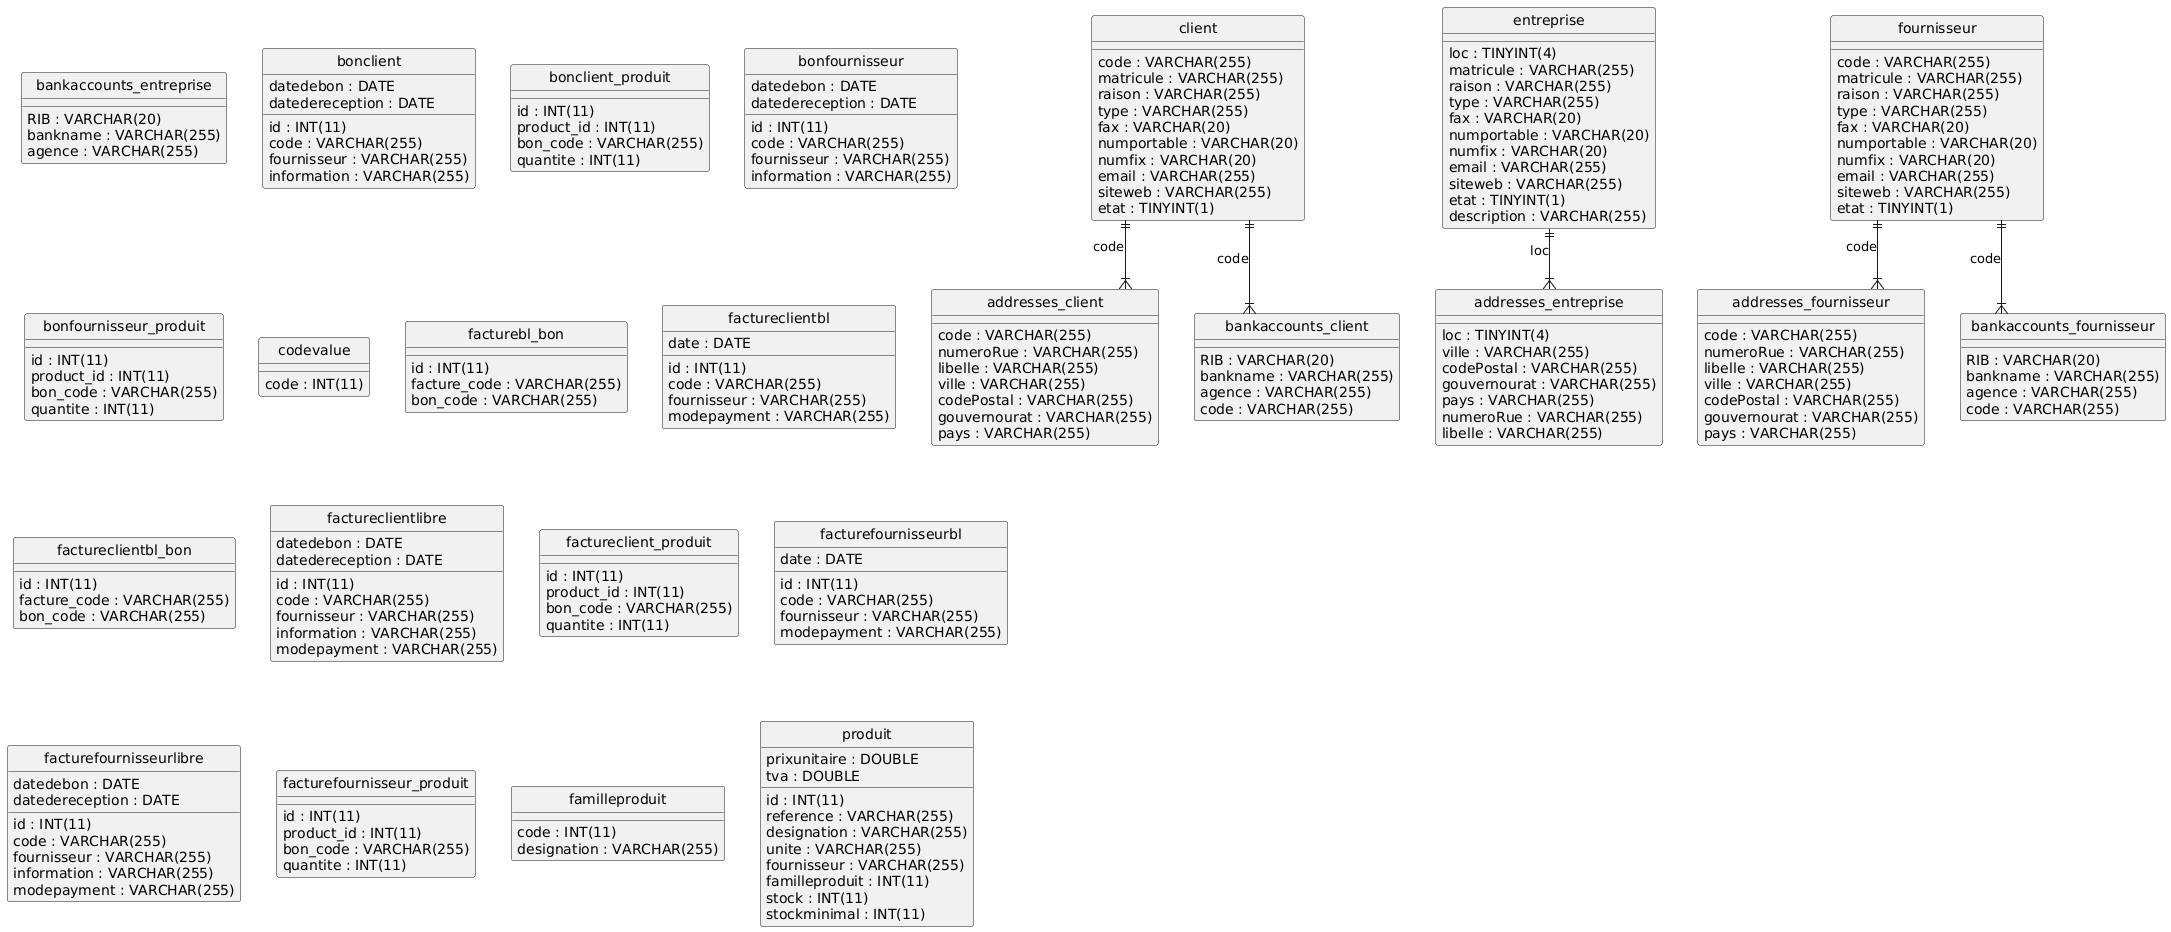

The diagram above was rendered by PlantUML. Its source (embedded in the PNG):
@startuml
hide circle
skinparam linetype ortho

entity "addresses_client" as addresses_client {
  code : VARCHAR(255)
  numeroRue : VARCHAR(255)
  libelle : VARCHAR(255)
  ville : VARCHAR(255)
  codePostal : VARCHAR(255)
  gouvernourat : VARCHAR(255)
  pays : VARCHAR(255)
}

entity "addresses_entreprise" as addresses_entreprise {
  loc : TINYINT(4)
  ville : VARCHAR(255)
  codePostal : VARCHAR(255)
  gouvernourat : VARCHAR(255)
  pays : VARCHAR(255)
  numeroRue : VARCHAR(255)
  libelle : VARCHAR(255)
}

entity "addresses_fournisseur" as addresses_fournisseur {
  code : VARCHAR(255)
  numeroRue : VARCHAR(255)
  libelle : VARCHAR(255)
  ville : VARCHAR(255)
  codePostal : VARCHAR(255)
  gouvernourat : VARCHAR(255)
  pays : VARCHAR(255)
}

entity "bankaccounts_client" as bankaccounts_client {
  RIB : VARCHAR(20)
  bankname : VARCHAR(255)
  agence : VARCHAR(255)
  code : VARCHAR(255)
}

entity "bankaccounts_entreprise" as bankaccounts_entreprise {
  RIB : VARCHAR(20)
  bankname : VARCHAR(255)
  agence : VARCHAR(255)
}

entity "bankaccounts_fournisseur" as bankaccounts_fournisseur {
  RIB : VARCHAR(20)
  bankname : VARCHAR(255)
  agence : VARCHAR(255)
  code : VARCHAR(255)
}

entity "bonclient" as bonclient {
  id : INT(11)
  code : VARCHAR(255)
  fournisseur : VARCHAR(255)
  datedebon : DATE
  datedereception : DATE
  information : VARCHAR(255)
}

entity "bonclient_produit" as bonclient_produit {
  id : INT(11)
  product_id : INT(11)
  bon_code : VARCHAR(255)
  quantite : INT(11)
}

entity "bonfournisseur" as bonfournisseur {
  id : INT(11)
  code : VARCHAR(255)
  fournisseur : VARCHAR(255)
  datedebon : DATE
  datedereception : DATE
  information : VARCHAR(255)
}

entity "bonfournisseur_produit" as bonfournisseur_produit {
  id : INT(11)
  product_id : INT(11)
  bon_code : VARCHAR(255)
  quantite : INT(11)
}

entity "client" as client {
  code : VARCHAR(255)
  matricule : VARCHAR(255)
  raison : VARCHAR(255)
  type : VARCHAR(255)
  fax : VARCHAR(20)
  numportable : VARCHAR(20)
  numfix : VARCHAR(20)
  email : VARCHAR(255)
  siteweb : VARCHAR(255)
  etat : TINYINT(1)
}

entity "codevalue" as codevalue {
  code : INT(11)
}

entity "entreprise" as entreprise {
  loc : TINYINT(4)
  matricule : VARCHAR(255)
  raison : VARCHAR(255)
  type : VARCHAR(255)
  fax : VARCHAR(20)
  numportable : VARCHAR(20)
  numfix : VARCHAR(20)
  email : VARCHAR(255)
  siteweb : VARCHAR(255)
  etat : TINYINT(1)
  description : VARCHAR(255)
}

entity "facturebl_bon" as facturebl_bon {
  id : INT(11)
  facture_code : VARCHAR(255)
  bon_code : VARCHAR(255)
}

entity "factureclientbl" as factureclientbl {
  id : INT(11)
  code : VARCHAR(255)
  date : DATE
  fournisseur : VARCHAR(255)
  modepayment : VARCHAR(255)
}

entity "factureclientbl_bon" as factureclientbl_bon {
  id : INT(11)
  facture_code : VARCHAR(255)
  bon_code : VARCHAR(255)
}

entity "factureclientlibre" as factureclientlibre {
  id : INT(11)
  code : VARCHAR(255)
  fournisseur : VARCHAR(255)
  datedebon : DATE
  datedereception : DATE
  information : VARCHAR(255)
  modepayment : VARCHAR(255)
}

entity "factureclient_produit" as factureclient_produit {
  id : INT(11)
  product_id : INT(11)
  bon_code : VARCHAR(255)
  quantite : INT(11)
}

entity "facturefournisseurbl" as facturefournisseurbl {
  id : INT(11)
  code : VARCHAR(255)
  date : DATE
  fournisseur : VARCHAR(255)
  modepayment : VARCHAR(255)
}

entity "facturefournisseurlibre" as facturefournisseurlibre {
  id : INT(11)
  code : VARCHAR(255)
  fournisseur : VARCHAR(255)
  datedebon : DATE
  datedereception : DATE
  information : VARCHAR(255)
  modepayment : VARCHAR(255)
}

entity "facturefournisseur_produit" as facturefournisseur_produit {
  id : INT(11)
  product_id : INT(11)
  bon_code : VARCHAR(255)
  quantite : INT(11)
}

entity "familleproduit" as familleproduit {
  code : INT(11)
  designation : VARCHAR(255)
}

entity "fournisseur" as fournisseur {
  code : VARCHAR(255)
  matricule : VARCHAR(255)
  raison : VARCHAR(255)
  type : VARCHAR(255)
  fax : VARCHAR(20)
  numportable : VARCHAR(20)
  numfix : VARCHAR(20)
  email : VARCHAR(255)
  siteweb : VARCHAR(255)
  etat : TINYINT(1)
}

entity "produit" as produit {
  id : INT(11)
  reference : VARCHAR(255)
  designation : VARCHAR(255)
  unite : VARCHAR(255)
  fournisseur : VARCHAR(255)
  familleproduit : INT(11)
  stock : INT(11)
  stockminimal : INT(11)
  prixunitaire : DOUBLE
  tva : DOUBLE
}

client ||--|{ addresses_client : "code"
entreprise ||--|{ addresses_entreprise : "loc"
fournisseur ||--|{ addresses_fournisseur : "code"
client ||--|{ bankaccounts_client : "code"
fournisseur ||--|{ bankaccounts_fournisseur : "code"
@enduml